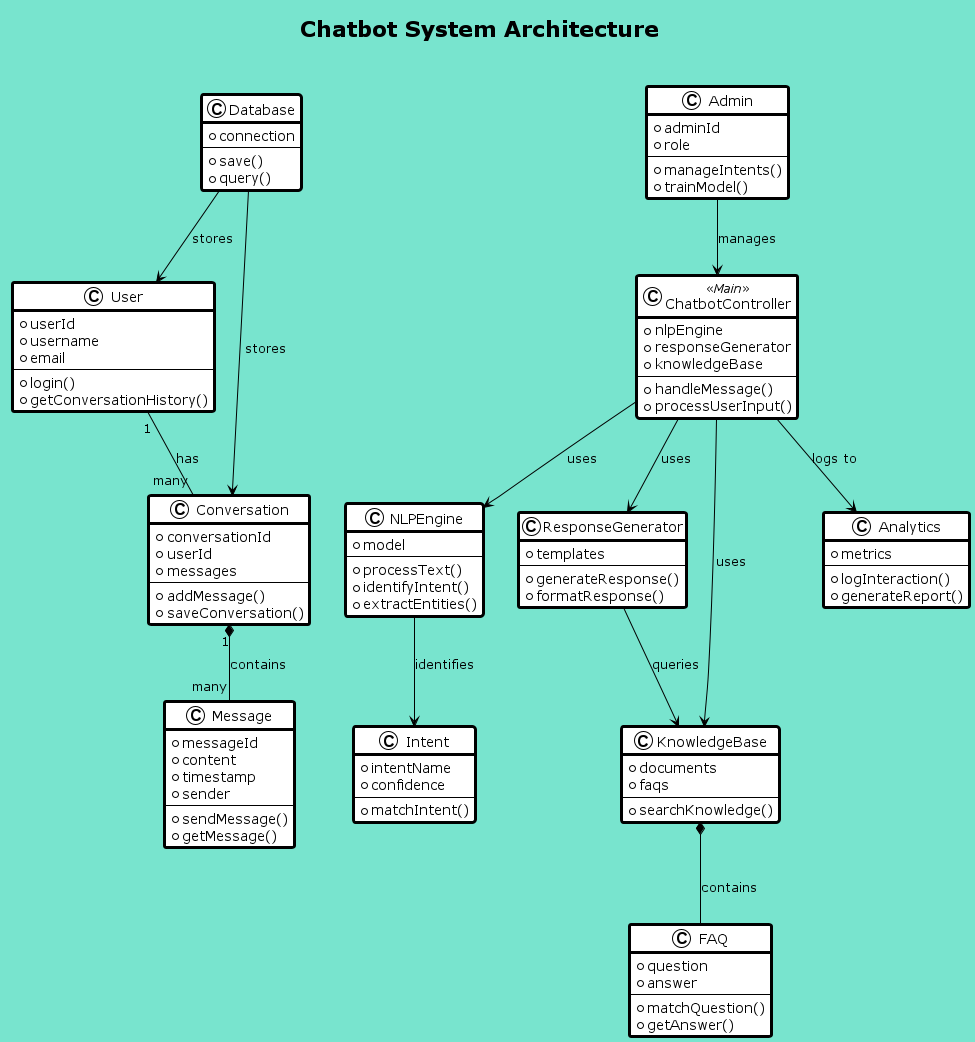

The diagram above was rendered by PlantUML. Its source (embedded in the PNG):
@startuml Chatbot_Class_Diagram

!theme plain
skinparam backgroundColor #78e4ce
skinparam classFontSize 16
skinparam classBorderThickness 3
skinparam packageFontSize 18
skinparam packageBackgroundColor #7e51e89a
skinparam packageBorderColor black
skinparam packageBorderThickness 2
skinparam shadowing false
skinparam classAttributeFontSize 14

title Chatbot System Architecture \n

class User {
  + userId
  + username
  + email
  ----
  + login()
  + getConversationHistory()
}

class Conversation {
  + conversationId
  + userId
  + messages
  ----
  + addMessage()
  + saveConversation()
}

class Message {
  + messageId
  + content
  + timestamp
  + sender
  ----
  + sendMessage()
  + getMessage()
}

class ChatbotController <<Main>> {
  + nlpEngine
  + responseGenerator
  + knowledgeBase
  ----
  + handleMessage()
  + processUserInput()
}

class NLPEngine {
  + model
  ----
  + processText()
  + identifyIntent()
  + extractEntities()
}

class Intent {
  + intentName
  + confidence
  ----
  + matchIntent()
}

class ResponseGenerator {
  + templates
  ----
  + generateResponse()
  + formatResponse()
}

class KnowledgeBase {
  + documents
  + faqs
  ----
  + searchKnowledge()
}

class FAQ {
  + question
  + answer
  ----
  + matchQuestion()
  + getAnswer()
}

class Database {
  + connection
  ----
  + save()
  + query()
}

class Analytics {
  + metrics
  ----
  + logInteraction()
  + generateReport()
}

class Admin {
  + adminId
  + role
  ----
  + manageIntents()
  + trainModel()
}

' Main Relationships
User "1" -- "many" Conversation : has
Conversation "1" *-- "many" Message : contains

ChatbotController --> NLPEngine : uses
ChatbotController --> ResponseGenerator : uses
ChatbotController --> KnowledgeBase : uses
ChatbotController --> Analytics : logs to

NLPEngine --> Intent : identifies
ResponseGenerator --> KnowledgeBase : queries
KnowledgeBase *-- FAQ : contains

Database --> User : stores
Database --> Conversation : stores

Admin --> ChatbotController : manages

@enduml